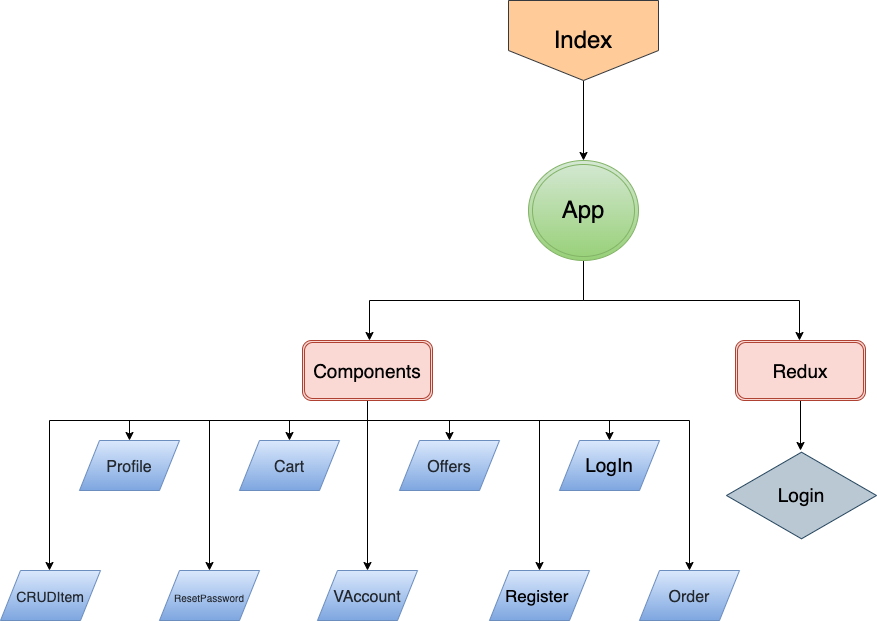

The diagram above was exported from draw.io. Its source (the exported page's mxGraphModel, read from the mxfile embedded in the PNG):
<mxGraphModel dx="1773" dy="614" grid="1" gridSize="10" guides="1" tooltips="1" connect="1" arrows="1" fold="1" page="1" pageScale="1" pageWidth="827" pageHeight="1169" math="0" shadow="0">
  <root>
    <mxCell id="0" />
    <mxCell id="1" parent="0" />
    <mxCell id="7WS3jEVbueauV-Y9R9cJ-2" style="edgeStyle=orthogonalEdgeStyle;rounded=0;orthogonalLoop=1;jettySize=auto;html=1;exitX=0.5;exitY=1;exitDx=0;exitDy=0;fontSize=24;" edge="1" parent="1" source="7WS3jEVbueauV-Y9R9cJ-1">
      <mxGeometry relative="1" as="geometry">
        <mxPoint x="414" y="190" as="targetPoint" />
      </mxGeometry>
    </mxCell>
    <mxCell id="7WS3jEVbueauV-Y9R9cJ-1" value="&lt;font style=&quot;font-size: 24px&quot;&gt;Index&lt;/font&gt;" style="shape=offPageConnector;whiteSpace=wrap;html=1;fillColor=#ffcc99;strokeColor=#36393d;" vertex="1" parent="1">
      <mxGeometry x="339" y="30" width="150" height="80" as="geometry" />
    </mxCell>
    <mxCell id="7WS3jEVbueauV-Y9R9cJ-4" style="edgeStyle=orthogonalEdgeStyle;rounded=0;orthogonalLoop=1;jettySize=auto;html=1;exitX=0.5;exitY=1;exitDx=0;exitDy=0;fontSize=24;" edge="1" parent="1" source="7WS3jEVbueauV-Y9R9cJ-3">
      <mxGeometry relative="1" as="geometry">
        <mxPoint x="200" y="370" as="targetPoint" />
      </mxGeometry>
    </mxCell>
    <mxCell id="7WS3jEVbueauV-Y9R9cJ-5" style="edgeStyle=orthogonalEdgeStyle;rounded=0;orthogonalLoop=1;jettySize=auto;html=1;exitX=0.5;exitY=1;exitDx=0;exitDy=0;fontSize=24;" edge="1" parent="1" source="7WS3jEVbueauV-Y9R9cJ-3">
      <mxGeometry relative="1" as="geometry">
        <mxPoint x="630" y="370" as="targetPoint" />
      </mxGeometry>
    </mxCell>
    <mxCell id="7WS3jEVbueauV-Y9R9cJ-3" value="App" style="ellipse;shape=doubleEllipse;whiteSpace=wrap;html=1;fontSize=24;fillColor=#d5e8d4;gradientColor=#97d077;strokeColor=#82b366;" vertex="1" parent="1">
      <mxGeometry x="359" y="190" width="110" height="100" as="geometry" />
    </mxCell>
    <mxCell id="7WS3jEVbueauV-Y9R9cJ-10" style="edgeStyle=orthogonalEdgeStyle;rounded=0;orthogonalLoop=1;jettySize=auto;html=1;exitX=0.5;exitY=1;exitDx=0;exitDy=0;fontSize=19;" edge="1" parent="1" source="7WS3jEVbueauV-Y9R9cJ-6">
      <mxGeometry relative="1" as="geometry">
        <mxPoint x="440" y="470" as="targetPoint" />
      </mxGeometry>
    </mxCell>
    <mxCell id="7WS3jEVbueauV-Y9R9cJ-11" style="edgeStyle=orthogonalEdgeStyle;rounded=0;orthogonalLoop=1;jettySize=auto;html=1;exitX=0.5;exitY=1;exitDx=0;exitDy=0;fontSize=19;" edge="1" parent="1" source="7WS3jEVbueauV-Y9R9cJ-6">
      <mxGeometry relative="1" as="geometry">
        <mxPoint x="370" y="600" as="targetPoint" />
        <Array as="points">
          <mxPoint x="198" y="450" />
          <mxPoint x="370" y="450" />
        </Array>
      </mxGeometry>
    </mxCell>
    <mxCell id="7WS3jEVbueauV-Y9R9cJ-12" style="edgeStyle=orthogonalEdgeStyle;rounded=0;orthogonalLoop=1;jettySize=auto;html=1;exitX=0.5;exitY=1;exitDx=0;exitDy=0;fontSize=19;" edge="1" parent="1" source="7WS3jEVbueauV-Y9R9cJ-6">
      <mxGeometry relative="1" as="geometry">
        <mxPoint x="280" y="470" as="targetPoint" />
      </mxGeometry>
    </mxCell>
    <mxCell id="7WS3jEVbueauV-Y9R9cJ-13" style="edgeStyle=orthogonalEdgeStyle;rounded=0;orthogonalLoop=1;jettySize=auto;html=1;exitX=0.5;exitY=1;exitDx=0;exitDy=0;fontSize=19;" edge="1" parent="1" source="7WS3jEVbueauV-Y9R9cJ-6">
      <mxGeometry relative="1" as="geometry">
        <mxPoint x="198" y="600" as="targetPoint" />
      </mxGeometry>
    </mxCell>
    <mxCell id="7WS3jEVbueauV-Y9R9cJ-21" style="edgeStyle=orthogonalEdgeStyle;rounded=0;orthogonalLoop=1;jettySize=auto;html=1;exitX=0.5;exitY=1;exitDx=0;exitDy=0;fontSize=17;" edge="1" parent="1" source="7WS3jEVbueauV-Y9R9cJ-6">
      <mxGeometry relative="1" as="geometry">
        <mxPoint x="120" y="470" as="targetPoint" />
      </mxGeometry>
    </mxCell>
    <mxCell id="7WS3jEVbueauV-Y9R9cJ-23" style="edgeStyle=orthogonalEdgeStyle;rounded=0;orthogonalLoop=1;jettySize=auto;html=1;exitX=0.5;exitY=1;exitDx=0;exitDy=0;fontSize=17;entryX=0.5;entryY=0;entryDx=0;entryDy=0;" edge="1" parent="1" source="7WS3jEVbueauV-Y9R9cJ-6" target="7WS3jEVbueauV-Y9R9cJ-24">
      <mxGeometry relative="1" as="geometry">
        <mxPoint x="-10" y="540" as="targetPoint" />
        <Array as="points">
          <mxPoint x="198" y="450" />
          <mxPoint x="40" y="450" />
        </Array>
      </mxGeometry>
    </mxCell>
    <mxCell id="7WS3jEVbueauV-Y9R9cJ-25" style="edgeStyle=orthogonalEdgeStyle;rounded=0;orthogonalLoop=1;jettySize=auto;html=1;exitX=0.5;exitY=1;exitDx=0;exitDy=0;fontSize=10;" edge="1" parent="1" source="7WS3jEVbueauV-Y9R9cJ-6">
      <mxGeometry relative="1" as="geometry">
        <mxPoint x="520" y="600" as="targetPoint" />
        <Array as="points">
          <mxPoint x="198" y="450" />
          <mxPoint x="520" y="450" />
        </Array>
      </mxGeometry>
    </mxCell>
    <mxCell id="7WS3jEVbueauV-Y9R9cJ-27" style="edgeStyle=orthogonalEdgeStyle;rounded=0;orthogonalLoop=1;jettySize=auto;html=1;exitX=0.5;exitY=1;exitDx=0;exitDy=0;fontSize=10;" edge="1" parent="1" source="7WS3jEVbueauV-Y9R9cJ-6">
      <mxGeometry relative="1" as="geometry">
        <mxPoint x="-40" y="470" as="targetPoint" />
      </mxGeometry>
    </mxCell>
    <mxCell id="7WS3jEVbueauV-Y9R9cJ-29" style="edgeStyle=orthogonalEdgeStyle;rounded=0;orthogonalLoop=1;jettySize=auto;html=1;exitX=0.5;exitY=1;exitDx=0;exitDy=0;fontSize=10;" edge="1" parent="1" source="7WS3jEVbueauV-Y9R9cJ-6">
      <mxGeometry relative="1" as="geometry">
        <mxPoint x="-120" y="600" as="targetPoint" />
        <Array as="points">
          <mxPoint x="198" y="450" />
          <mxPoint x="-120" y="450" />
        </Array>
      </mxGeometry>
    </mxCell>
    <mxCell id="7WS3jEVbueauV-Y9R9cJ-6" value="&lt;font style=&quot;font-size: 19px&quot;&gt;Components&lt;/font&gt;" style="shape=ext;double=1;rounded=1;whiteSpace=wrap;html=1;fontSize=24;fillColor=#fad9d5;strokeColor=#ae4132;" vertex="1" parent="1">
      <mxGeometry x="133" y="370" width="130" height="60" as="geometry" />
    </mxCell>
    <mxCell id="7WS3jEVbueauV-Y9R9cJ-8" style="edgeStyle=orthogonalEdgeStyle;rounded=0;orthogonalLoop=1;jettySize=auto;html=1;exitX=0.5;exitY=1;exitDx=0;exitDy=0;fontSize=19;" edge="1" parent="1" source="7WS3jEVbueauV-Y9R9cJ-7">
      <mxGeometry relative="1" as="geometry">
        <mxPoint x="631" y="480" as="targetPoint" />
      </mxGeometry>
    </mxCell>
    <mxCell id="7WS3jEVbueauV-Y9R9cJ-7" value="&lt;font style=&quot;font-size: 19px&quot;&gt;Redux&lt;/font&gt;" style="shape=ext;double=1;rounded=1;whiteSpace=wrap;html=1;fontSize=24;fillColor=#fad9d5;strokeColor=#ae4132;" vertex="1" parent="1">
      <mxGeometry x="566" y="370" width="130" height="60" as="geometry" />
    </mxCell>
    <mxCell id="7WS3jEVbueauV-Y9R9cJ-9" value="Login" style="html=1;whiteSpace=wrap;aspect=fixed;shape=isoRectangle;fontSize=19;fillColor=#bac8d3;strokeColor=#23445d;" vertex="1" parent="1">
      <mxGeometry x="557" y="480" width="150" height="90" as="geometry" />
    </mxCell>
    <mxCell id="7WS3jEVbueauV-Y9R9cJ-16" value="LogIn" style="shape=parallelogram;perimeter=parallelogramPerimeter;whiteSpace=wrap;html=1;fixedSize=1;fontSize=19;fillColor=#dae8fc;gradientColor=#7ea6e0;strokeColor=#6c8ebf;labelBackgroundColor=none;" vertex="1" parent="1">
      <mxGeometry x="390" y="470" width="100" height="50" as="geometry" />
    </mxCell>
    <mxCell id="7WS3jEVbueauV-Y9R9cJ-17" value="&lt;font style=&quot;font-size: 17px&quot;&gt;Register&amp;nbsp;&lt;/font&gt;" style="shape=parallelogram;perimeter=parallelogramPerimeter;whiteSpace=wrap;html=1;fixedSize=1;fontSize=19;fillColor=#dae8fc;gradientColor=#7ea6e0;strokeColor=#6c8ebf;labelBackgroundColor=none;" vertex="1" parent="1">
      <mxGeometry x="320" y="600" width="100" height="50" as="geometry" />
    </mxCell>
    <mxCell id="7WS3jEVbueauV-Y9R9cJ-18" value="&lt;font color=&quot;#24292f&quot;&gt;&lt;span style=&quot;font-size: 16px;&quot;&gt;Offers&lt;/span&gt;&lt;/font&gt;" style="shape=parallelogram;perimeter=parallelogramPerimeter;whiteSpace=wrap;html=1;fixedSize=1;fontSize=19;fillColor=#dae8fc;gradientColor=#7ea6e0;strokeColor=#6c8ebf;labelBackgroundColor=none;" vertex="1" parent="1">
      <mxGeometry x="230" y="470" width="100" height="50" as="geometry" />
    </mxCell>
    <mxCell id="7WS3jEVbueauV-Y9R9cJ-20" value="&lt;span style=&quot;color: rgb(36, 41, 47); font-size: 16px;&quot;&gt;VAccount&lt;/span&gt;" style="shape=parallelogram;perimeter=parallelogramPerimeter;whiteSpace=wrap;html=1;fixedSize=1;fontSize=19;fillColor=#dae8fc;gradientColor=#7ea6e0;strokeColor=#6c8ebf;labelBackgroundColor=none;" vertex="1" parent="1">
      <mxGeometry x="148" y="600" width="100" height="50" as="geometry" />
    </mxCell>
    <mxCell id="7WS3jEVbueauV-Y9R9cJ-22" value="&lt;span style=&quot;color: rgb(36, 41, 47); font-size: 16px;&quot;&gt;Cart&lt;/span&gt;" style="shape=parallelogram;perimeter=parallelogramPerimeter;whiteSpace=wrap;html=1;fixedSize=1;fontSize=19;fillColor=#dae8fc;gradientColor=#7ea6e0;strokeColor=#6c8ebf;labelBackgroundColor=none;" vertex="1" parent="1">
      <mxGeometry x="70" y="470" width="100" height="50" as="geometry" />
    </mxCell>
    <mxCell id="7WS3jEVbueauV-Y9R9cJ-24" value="&lt;span style=&quot;color: rgb(36, 41, 47);&quot;&gt;&lt;font style=&quot;font-size: 10px&quot;&gt;ResetPassword&lt;/font&gt;&lt;/span&gt;" style="shape=parallelogram;perimeter=parallelogramPerimeter;whiteSpace=wrap;html=1;fixedSize=1;fontSize=19;fillColor=#dae8fc;gradientColor=#7ea6e0;strokeColor=#6c8ebf;labelBackgroundColor=none;" vertex="1" parent="1">
      <mxGeometry x="-10" y="600" width="100" height="50" as="geometry" />
    </mxCell>
    <mxCell id="7WS3jEVbueauV-Y9R9cJ-26" value="&lt;span style=&quot;color: rgb(36, 41, 47); font-size: 16px;&quot;&gt;Order&lt;/span&gt;" style="shape=parallelogram;perimeter=parallelogramPerimeter;whiteSpace=wrap;html=1;fixedSize=1;fontSize=19;fillColor=#dae8fc;gradientColor=#7ea6e0;strokeColor=#6c8ebf;labelBackgroundColor=none;" vertex="1" parent="1">
      <mxGeometry x="470" y="600" width="100" height="50" as="geometry" />
    </mxCell>
    <mxCell id="7WS3jEVbueauV-Y9R9cJ-28" value="&lt;span style=&quot;color: rgb(36, 41, 47); font-size: 16px;&quot;&gt;Profile&lt;/span&gt;" style="shape=parallelogram;perimeter=parallelogramPerimeter;whiteSpace=wrap;html=1;fixedSize=1;fontSize=19;fillColor=#dae8fc;gradientColor=#7ea6e0;strokeColor=#6c8ebf;labelBackgroundColor=none;" vertex="1" parent="1">
      <mxGeometry x="-90" y="470" width="100" height="50" as="geometry" />
    </mxCell>
    <mxCell id="7WS3jEVbueauV-Y9R9cJ-30" value="&lt;span style=&quot;color: rgb(36, 41, 47);&quot;&gt;&lt;font style=&quot;font-size: 14px&quot;&gt;CRUDItem&lt;/font&gt;&lt;/span&gt;" style="shape=parallelogram;perimeter=parallelogramPerimeter;whiteSpace=wrap;html=1;fixedSize=1;fontSize=19;fillColor=#dae8fc;gradientColor=#7ea6e0;strokeColor=#6c8ebf;labelBackgroundColor=none;" vertex="1" parent="1">
      <mxGeometry x="-169" y="600" width="100" height="50" as="geometry" />
    </mxCell>
  </root>
</mxGraphModel>